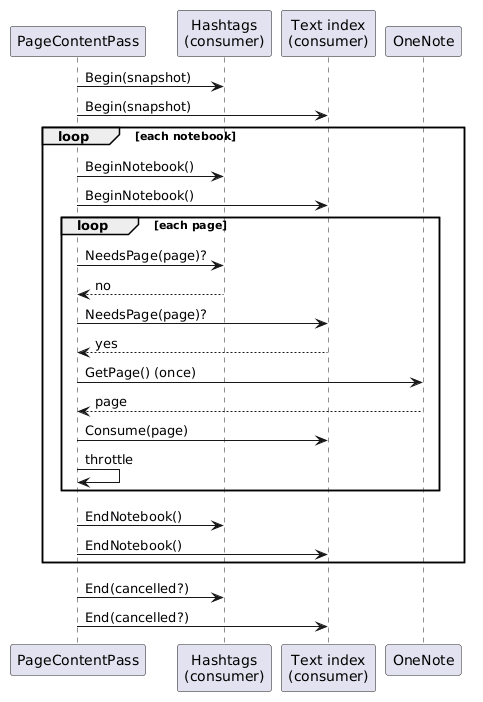

The diagram above was rendered by PlantUML. Its source (embedded in the PNG):
@startuml
skinparam shadowing false
participant "PageContentPass" as pass
participant "Hashtags\n(consumer)" as tags
participant "Text index\n(consumer)" as idx
participant OneNote
pass -> tags : Begin(snapshot)
pass -> idx : Begin(snapshot)
loop each notebook
pass -> tags : BeginNotebook()
pass -> idx : BeginNotebook()
loop each page
pass -> tags : NeedsPage(page)?
tags --> pass : no
pass -> idx : NeedsPage(page)?
idx --> pass : yes
pass -> OneNote : GetPage() (once)
OneNote --> pass : page
pass -> idx : Consume(page)
pass -> pass : throttle
end
pass -> tags : EndNotebook()
pass -> idx : EndNotebook()
end
pass -> tags : End(cancelled?)
pass -> idx : End(cancelled?)
@enduml